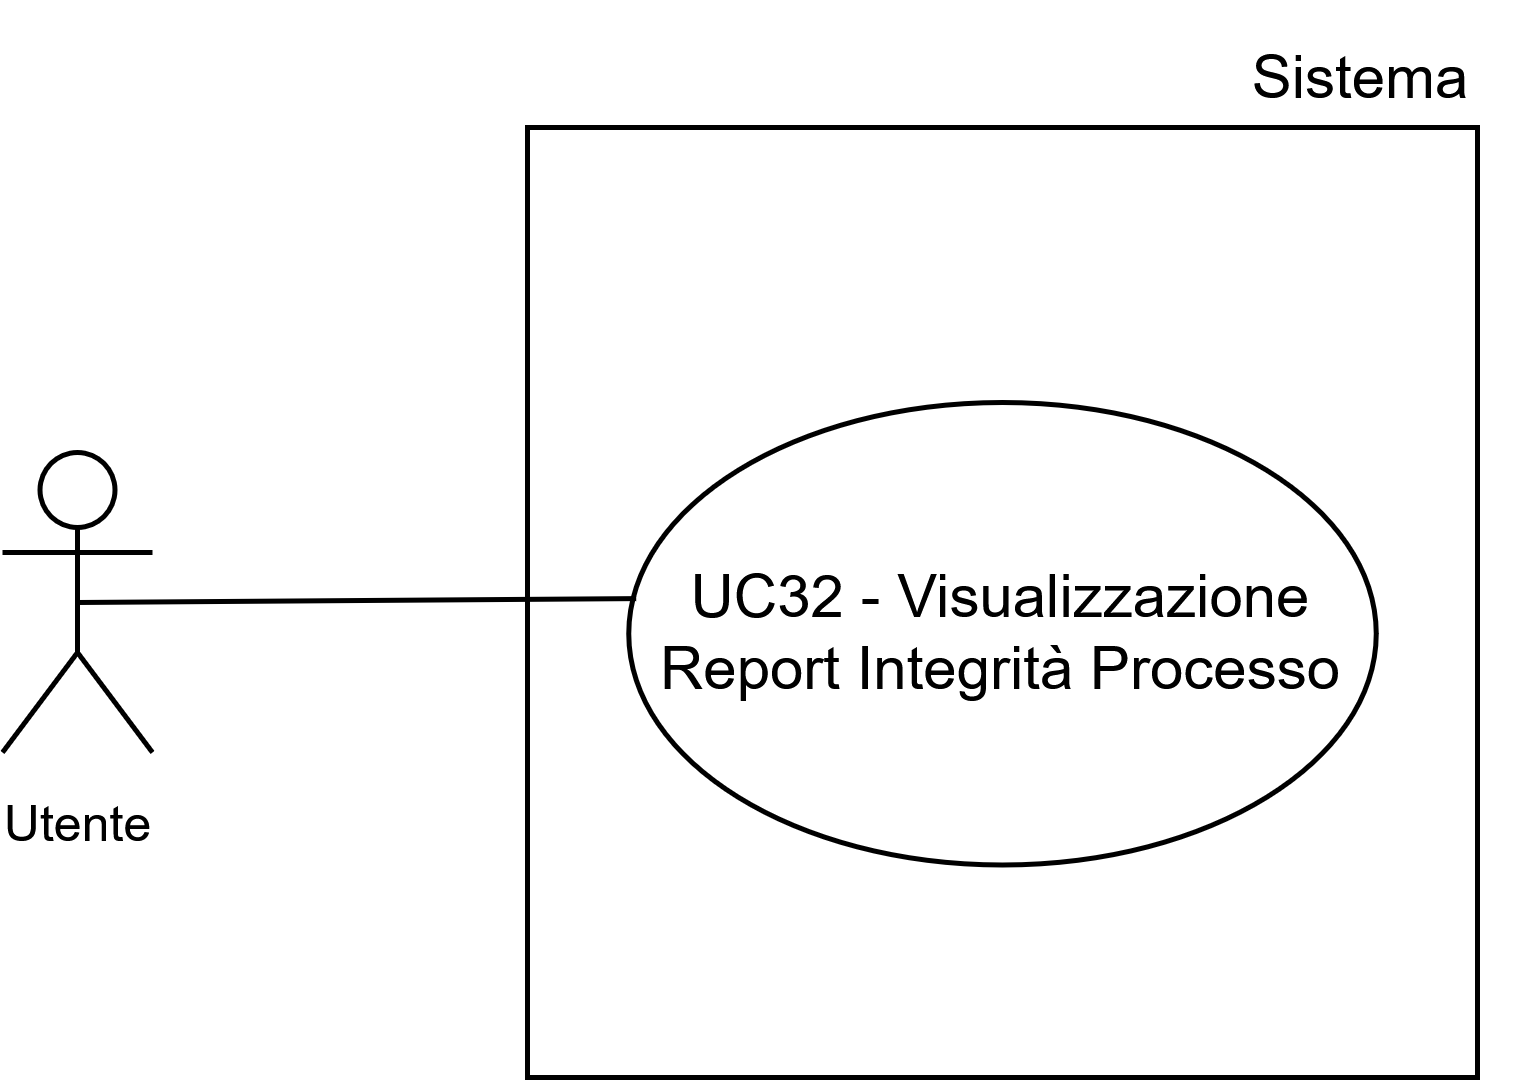

The diagram above was exported from draw.io. Its source (the exported page's mxGraphModel, read from the mxfile embedded in the PNG):
<mxGraphModel dx="1665" dy="751" grid="1" gridSize="10" guides="1" tooltips="1" connect="1" arrows="1" fold="1" page="1" pageScale="1" pageWidth="1169" pageHeight="827" math="0" shadow="0">
  <root>
    <mxCell id="0" />
    <mxCell id="1" parent="0" />
    <mxCell id="2" parent="1" style="whiteSpace=wrap;html=1;aspect=fixed;" value="" vertex="1">
      <mxGeometry height="190" width="190" x="220" y="1670" as="geometry" />
    </mxCell>
    <mxCell id="3" parent="1" style="shape=umlActor;verticalLabelPosition=bottom;verticalAlign=top;html=1;outlineConnect=0;" value="&lt;font style=&quot;font-size: 10px;&quot;&gt;Utente&lt;/font&gt;" vertex="1">
      <mxGeometry height="60" width="30" x="115" y="1735" as="geometry" />
    </mxCell>
    <mxCell id="4" parent="1" style="ellipse;whiteSpace=wrap;html=1;" value="UC32 - Visualizzazione Report Integrità Processo" vertex="1">
      <mxGeometry height="92.5" width="149.5" x="240.25" y="1725" as="geometry" />
    </mxCell>
    <mxCell id="5" edge="1" parent="1" source="3" style="endArrow=none;html=1;rounded=0;entryX=0.01;entryY=0.424;entryDx=0;entryDy=0;entryPerimeter=0;exitX=0.5;exitY=0.5;exitDx=0;exitDy=0;exitPerimeter=0;" target="4" value="">
      <mxGeometry height="50" relative="1" width="50" as="geometry">
        <mxPoint x="145" y="1765" as="sourcePoint" />
        <mxPoint x="195" y="1715" as="targetPoint" />
      </mxGeometry>
    </mxCell>
    <mxCell id="6" parent="1" style="text;html=1;whiteSpace=wrap;strokeColor=none;fillColor=none;align=center;verticalAlign=middle;rounded=0;fontSize=10;" value="&lt;font style=&quot;font-size: 12px;&quot;&gt;Sistema&lt;/font&gt;" vertex="1">
      <mxGeometry height="30" width="60" x="357" y="1645" as="geometry" />
    </mxCell>
  </root>
</mxGraphModel>